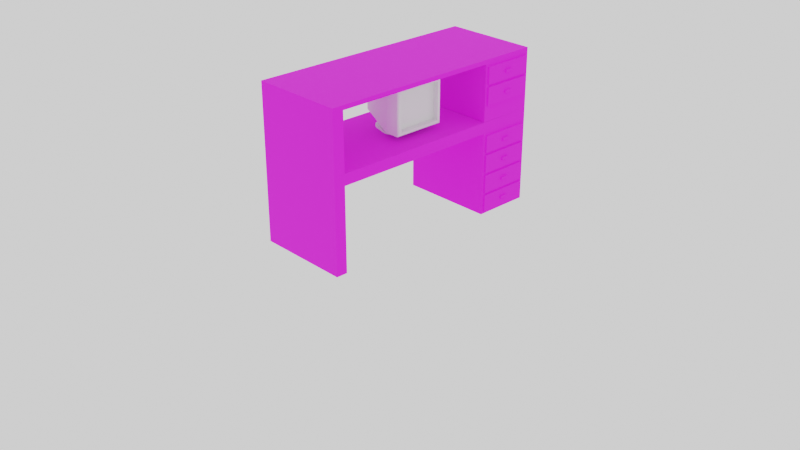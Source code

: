 # Source: Desk.blend  (saved by Blender 2.82.7; exported with 4.5.12 LTS)
import bpy
from mathutils import Matrix  # noqa: F401  (used for matrix-valued properties, if any)

bpy.ops.wm.read_factory_settings(use_empty=True)
scene = bpy.context.scene
scene.name = 'Scene'

# ---- collections
col_collection = bpy.data.collections.new('Collection'); scene.collection.children.link(col_collection)

# ---- images (referenced by path relative to the original .blend; pixels are not part of the script)
import os
ASSET_DIR = os.environ.get("B2B_ASSET_DIR", "")  # directory of the original .blend (textures are referenced by path, not embedded)
HERE = os.path.dirname(os.path.abspath(__file__))  # packed textures are extracted next to this script under _unpacked/

def load_image(name, relpath, width, height, colorspace="sRGB"):
    """Load a texture the original file referenced (path relative to the .blend, or extracted next to this script)."""
    p = next((c for c in (os.path.join(HERE, relpath), os.path.join(ASSET_DIR, relpath)) if relpath and os.path.exists(c)), "")
    if p:
        img = bpy.data.images.load(p, check_existing=True)
        img.name = name
    else:  # same state as the original file: an image datablock whose file is absent (Cycles renders it pink)
        img = bpy.data.images.new(name, width, height)
        img.source = "FILE"
        img.filepath = "//" + (relpath or name)
    img.colorspace_settings.name = colorspace
    return img
img_woodtexturebump_jpeg = load_image('woodTextureBump.jpeg', 'woodTextureBump.jpeg', 1024, 1024, 'sRGB')
img_woodtexturehr_png = load_image('woodTextureHR.png', 'woodTextureTop.png', 1024, 1024, 'sRGB')

# ---- materials (node trees are filled in below, after node groups)
mat_desk = bpy.data.materials.new('Desk')

# ---- material node trees
mat_desk.use_nodes = True; mat_desk.node_tree.nodes.clear()
_N = mat_desk.node_tree.nodes; _L = mat_desk.node_tree.links
n0 = _N.new('ShaderNodeOutputMaterial'); n0.name = 'Material Output'; n0.location = (300, 300)
n1 = _N.new('ShaderNodeBump'); n1.name = 'Bump'; n1.location = (-203, -199)
n1.invert = True
n1.inputs[0].default_value = 0.7
n1.inputs[1].default_value = 0.2
n1.inputs[2].default_value = 1.0
n2 = _N.new('ShaderNodeTexImage'); n2.name = 'Image Texture.001'; n2.location = (-855, -125)
n2.image = img_woodtexturebump_jpeg
n3 = _N.new('ShaderNodeValToRGB'); n3.name = 'ColorRamp'; n3.location = (-530, -149)
while len(n3.color_ramp.elements) > 1: n3.color_ramp.elements.remove(n3.color_ramp.elements[-1])
n3.color_ramp.elements[0].position = 0.0; n3.color_ramp.elements[0].color = (0.0, 0.0, 0.0, 1.0)
_e = n3.color_ramp.elements.new(0.7773); _e.color = (1.0, 1.0, 1.0, 1.0)
n4 = _N.new('ShaderNodeBsdfPrincipled'); n4.name = 'Principled BSDF'; n4.location = (10, 300)
n4.distribution = 'GGX'
n4.subsurface_method = 'BURLEY'
n4.inputs[3].default_value = 1.45
n4.inputs[27].default_value = (0.0, 0.0, 0.0, 1.0)
n4.inputs[28].default_value = 1.0
n5 = _N.new('ShaderNodeTexImage'); n5.name = 'Image Texture'; n5.location = (-471, 231)
n5.image = img_woodtexturehr_png
_L.new(n4.outputs[0], n0.inputs[0])
_L.new(n5.outputs[0], n4.inputs[0])
_L.new(n1.outputs[0], n4.inputs[5])
_L.new(n3.outputs[0], n1.inputs[3])
_L.new(n2.outputs[0], n3.inputs[0])
_L.new(n5.outputs[1], n4.inputs[13])
_L.new(n5.outputs[1], n4.inputs[2])
n0.is_active_output = True

# ---- world
world_world = bpy.data.worlds.new('World'); scene.world = world_world
world_world.use_nodes = True; world_world.node_tree.nodes.clear()
_N = world_world.node_tree.nodes; _L = world_world.node_tree.links
n0 = _N.new('ShaderNodeOutputWorld'); n0.name = 'World Output'; n0.location = (300, 300)
n1 = _N.new('ShaderNodeBackground'); n1.name = 'Background'; n1.location = (10, 300)
n1.inputs[0].default_value = (1.0, 1.0, 1.0, 1.0)
_L.new(n1.outputs[0], n0.inputs[0])
n0.is_active_output = True
world_world.color = (0.05088, 0.05088, 0.05088)
world_world.use_sun_shadow = False
world_world.sun_shadow_jitter_overblur = 0.0

# ---- cameras
cam_camera = bpy.data.cameras.new('Camera')
cam_camera.clip_end = 100.0
cam_camera.ortho_scale = 7.314

# ---- meshes
me_plane = bpy.data.meshes.new('Plane')
me_plane.from_pydata([(-0.5, -1.25, 0.0), (0.5, -1.25, 0.0), (-0.5, 1.275, 0.0), (0.5, 1.275, 0.0), (-0.5, -1.13, 0.88), (0.5, -1.13, 0.88), (-0.5, 0.675, 0.88), (0.5, 0.675, 0.88), (-0.5, -1.13, 0.0), (0.5, -1.13, 0.0), (-0.5, 0.675, 0.0), (0.5, 0.675, 0.0), (-0.5, 1.275, 0.8787), (0.5, 1.275, 0.8787), (0.5, 1.245, 0.206), (0.5, 0.705, 0.2062), (0.5, 0.705, 0.2334), (0.5, 1.245, 0.2332), (0.5, 0.705, 0.8804), (0.5, 1.245, 0.8796), (-0.5, 0.705, 0.8804), (-0.5, 1.245, 0.8796), (0.5, 0.705, 0.0), (0.5, 1.245, 0.0), (-0.5, 0.705, 0.0), (-0.5, 1.245, 0.0), (0.5, 1.275, 0.6445), (0.5, 1.275, 0.6717), (0.5, 1.275, 0.4251), (0.5, 1.275, 0.4523), (0.5, 1.275, 0.2058), (0.5, 1.275, 0.2329), (-0.5, 1.275, 0.2329), (-0.5, 1.275, 0.2058), (-0.5, 1.275, 0.4523), (-0.5, 1.275, 0.4251), (-0.5, 1.275, 0.6717), (-0.5, 1.275, 0.6445), (-0.5, 0.675, 0.2064), (-0.5, 0.675, 0.2336), (-0.5, 0.675, 0.4264), (-0.5, 0.675, 0.4536), (-0.5, 0.675, 0.6464), (-0.5, 0.675, 0.6736), (0.5, 0.675, 0.6736), (0.5, 0.675, 0.6464), (0.5, 0.675, 0.4536), (0.5, 0.675, 0.4264), (0.5, 0.675, 0.2336), (0.5, 0.675, 0.2064), (0.5, 1.245, 0.4527), (0.5, 0.705, 0.4532), (0.5, 0.705, 0.426), (0.5, 1.245, 0.4255), (0.5, 1.245, 0.6723), (0.5, 0.705, 0.6729), (0.5, 0.705, 0.6458), (0.5, 1.245, 0.6451), (-0.5, 1.245, 0.6451), (-0.5, 0.705, 0.6458), (-0.5, 0.705, 0.6729), (-0.5, 1.245, 0.6723), (-0.5, 1.245, 0.4255), (-0.5, 0.705, 0.426), (-0.5, 0.705, 0.4532), (-0.5, 1.245, 0.4527), (-0.5, 1.245, 0.206), (-0.5, 0.705, 0.2062), (-0.5, 0.705, 0.2334), (-0.5, 1.245, 0.2332), (-0.5, 1.275, 0.8502), (0.5, 1.275, 0.8502), (0.5, 0.675, 0.8516), (-0.5, 0.675, 0.8516), (0.5, 1.245, 0.8511), (0.5, 0.705, 0.8519), (-0.5, 1.245, 0.8511), (-0.5, 0.705, 0.8519), (0.5, 1.275, 0.02829), (0.5, 0.675, 0.02838), (-0.5, 1.275, 0.02829), (-0.5, 0.675, 0.02838), (0.5, 1.245, 0.02832), (0.5, 0.705, 0.02835), (-0.5, 1.245, 0.02832), (-0.5, 0.705, 0.02835), (0.5165, 1.245, 0.6723), (0.5165, 0.705, 0.6729), (0.5165, 1.245, 0.2332), (0.5165, 0.705, 0.2334), (0.5165, 0.705, 0.6458), (0.5165, 1.245, 0.6451), (0.5165, 0.705, 0.2062), (0.5165, 1.245, 0.206), (0.5165, 1.245, 0.4527), (0.5165, 0.705, 0.4532), (0.5165, 0.705, 0.426), (0.5165, 1.245, 0.4255), (0.5165, 1.245, 0.8511), (0.5165, 0.705, 0.8519), (0.5165, 1.245, 0.02832), (0.5165, 0.705, 0.02835), (0.5165, 1.016, 0.7486), (0.5165, 0.9345, 0.7487), (0.5165, 1.016, 0.7754), (0.5165, 0.9345, 0.7755), (0.5165, 0.9345, 0.5637), (0.5165, 1.015, 0.5636), (0.5165, 1.015, 0.5347), (0.5165, 0.9345, 0.5348), (0.5165, 1.015, 0.3151), (0.5165, 0.9345, 0.3151), (0.5165, 0.9345, 0.344), (0.5165, 1.015, 0.3439), (0.5165, 0.9345, 0.1306), (0.5165, 1.015, 0.1305), (0.5165, 1.015, 0.1039), (0.5165, 0.9345, 0.1039), (0.5322, 1.016, 0.7486), (0.5322, 0.9345, 0.7487), (0.5322, 1.016, 0.7754), (0.5322, 0.9345, 0.7755), (0.5322, 0.9345, 0.5637), (0.5322, 1.015, 0.5636), (0.5322, 1.015, 0.5347), (0.5322, 0.9345, 0.5348), (0.5322, 1.015, 0.3151), (0.5322, 0.9345, 0.3151), (0.5322, 0.9345, 0.344), (0.5322, 1.015, 0.3439), (0.5322, 0.9345, 0.1306), (0.5322, 1.015, 0.1305), (0.5322, 1.015, 0.1039), (0.5322, 0.9345, 0.1039), (-0.5, -1.25, 0.9963), (0.5, -1.25, 0.9963), (-0.5, 1.275, 0.9999), (0.5, 1.275, 0.9999)], [], [(134, 135, 137, 136), (85, 24, 10, 81), (135, 134, 0, 1), (4, 6, 7, 5), (40, 39, 48, 47), (5, 9, 8, 4), (134, 136, 6, 4), (137, 135, 5, 7), (1, 0, 8, 9), (24, 22, 11, 10), (63, 68, 39, 40), (13, 137, 7, 18, 19), (135, 1, 9, 5), (0, 134, 4, 8), (37, 26, 29, 34), (136, 12, 21, 20, 6), (136, 137, 13, 12), (80, 78, 3, 2), (83, 15, 49, 79), (35, 28, 31, 32), (81, 10, 11, 79), (77, 60, 43, 73), (59, 64, 41, 42), (33, 66, 69, 32), (73, 43, 44, 72), (42, 41, 46, 45), (75, 18, 7, 72), (51, 56, 45, 46), (16, 52, 47, 48), (16, 48, 49, 15), (51, 46, 47, 52), (55, 44, 45, 56), (59, 42, 43, 60), (63, 40, 41, 64), (67, 38, 39, 68), (42, 45, 44, 43), (40, 47, 46, 41), (38, 49, 48, 39), (26, 37, 36, 27), (28, 35, 34, 29), (30, 33, 32, 31), (70, 71, 27, 36), (66, 67, 68, 69), (35, 62, 65, 34), (62, 63, 64, 65), (37, 58, 61, 36), (58, 59, 60, 61), (27, 54, 57, 26), (54, 55, 56, 57), (29, 50, 53, 28), (50, 51, 52, 53), (31, 17, 14, 30), (17, 16, 15, 14), (31, 28, 53, 17), (82, 14, 93, 100), (29, 26, 57, 50), (17, 53, 97, 88), (71, 13, 19, 74), (74, 19, 18, 75), (37, 34, 65, 58), (58, 65, 64, 59), (70, 36, 61, 76), (76, 61, 60, 77), (78, 30, 14, 82), (55, 54, 86, 87), (35, 32, 69, 62), (62, 69, 68, 63), (2, 3, 23, 25), (25, 23, 22, 24), (80, 2, 25, 84), (84, 25, 24, 85), (21, 76, 77, 20), (12, 70, 76, 21), (83, 82, 100, 101), (27, 71, 74, 54), (12, 13, 71, 70), (55, 75, 72, 44), (6, 73, 72, 7), (20, 77, 73, 6), (66, 84, 85, 67), (33, 80, 84, 66), (23, 82, 83, 22), (3, 78, 82, 23), (38, 81, 79, 49), (22, 83, 79, 11), (33, 30, 78, 80), (67, 85, 81, 38), (88, 97, 113, 110), (95, 94, 108, 109), (101, 100, 116, 117), (87, 86, 102, 103), (52, 16, 89, 96), (57, 56, 90, 91), (15, 83, 101, 92), (50, 57, 91, 94), (56, 51, 95, 90), (16, 17, 88, 89), (54, 74, 98, 86), (14, 15, 92, 93), (75, 55, 87, 99), (51, 50, 94, 95), (74, 75, 99, 98), (53, 52, 96, 97), (111, 110, 126, 127), (99, 87, 103, 105), (98, 99, 105, 104), (86, 98, 104, 102), (102, 104, 120, 118), (91, 90, 106, 107), (90, 95, 109, 106), (94, 91, 107, 108), (107, 106, 122, 123), (96, 89, 111, 112), (97, 96, 112, 113), (89, 88, 110, 111), (103, 102, 118, 119), (100, 93, 115, 116), (93, 92, 114, 115), (92, 101, 117, 114), (118, 120, 121, 119), (124, 123, 122, 125), (126, 129, 128, 127), (132, 131, 130, 133), (109, 108, 124, 125), (115, 114, 130, 131), (105, 103, 119, 121), (113, 112, 128, 129), (108, 107, 123, 124), (116, 115, 131, 132), (104, 105, 121, 120), (110, 113, 129, 126), (106, 109, 125, 122), (114, 117, 133, 130), (112, 111, 127, 128), (117, 116, 132, 133)])
_uv = me_plane.uv_layers.new(name='UVMap')
_uv.uv.foreach_set('vector', [0.0, 0.0, 1.0, 0.0, 1.0, 1.0, 0.0, 1.0, 0.7743, 0.02835, 0.7743, 0.0, 0.7624, 0.0, 0.7624, 0.02838, 0.9688, 0.9964, 0.0, 0.9964, 0.0, 5.12e-07, 0.9688, 5.12e-07, 0.0, 0.04752, 0.0, 0.7624, 1.0, 0.7624, 1.0, 0.04752, 0.0, 0.4265, 0.0, 0.2336, 0.9688, 0.2336, 0.9688, 0.4265, 0.9688, 0.8801, 0.9688, 5.12e-07, 0.0, 5.12e-07, 0.0, 0.8801, 0.0, 0.9964, 1.0, 1.0, 0.7624, 0.8801, 0.04752, 0.8801, 1.0, 1.0, 0.0, 0.9964, 0.04752, 0.8801, 0.7624, 0.8801, 1.0, 0.0, 0.0, 0.0, 0.0, 0.04752, 1.0, 0.04752, 0.0, 0.7743, 1.0, 0.7743, 1.0, 0.7624, 0.0, 0.7624, 0.7743, 0.426, 0.7743, 0.2334, 0.7624, 0.2336, 0.7624, 0.4265, 1.0, 0.8788, 1.0, 1.0, 0.7624, 0.8801, 0.7743, 0.8805, 0.9881, 0.8797, 0.0, 0.9964, 0.0, 0.0, 0.04752, 0.0, 0.04752, 0.8801, 0.0, 0.0, 0.0, 0.9964, 0.04752, 0.8801, 0.04752, 0.0, 0.0, 0.6445, 0.9688, 0.6445, 0.9688, 0.4524, 0.0, 0.4524, 1.0, 1.0, 1.0, 0.8788, 0.9881, 0.8797, 0.7743, 0.8805, 0.7624, 0.8801, 0.0, 1.0, 0.9688, 1.0, 0.9688, 0.8788, 0.0, 0.8788, 0.0, 0.02829, 0.9688, 0.02829, 0.9688, 0.0, 0.0, 0.0, 0.7743, 0.02835, 0.7743, 0.2062, 0.7624, 0.2064, 0.7624, 0.02838, 0.0, 0.4252, 0.9688, 0.4252, 0.9688, 0.233, 0.0, 0.233, 0.0, 0.02838, 0.0, 2.56e-07, 0.9688, 2.56e-07, 0.9688, 0.02838, 0.7743, 0.852, 0.7743, 0.673, 0.7624, 0.6737, 0.7624, 0.8517, 0.7743, 0.6458, 0.7743, 0.4532, 0.7624, 0.4536, 0.7624, 0.6465, 1.0, 0.2058, 0.9881, 0.206, 0.9881, 0.2332, 1.0, 0.233, 0.0, 0.8517, 0.0, 0.6737, 0.9688, 0.6737, 0.9688, 0.8517, 0.0, 0.6465, 0.0, 0.4536, 0.9688, 0.4536, 0.9688, 0.6465, 0.7743, 0.852, 0.7743, 0.8805, 0.7624, 0.8801, 0.7624, 0.8517, 0.7743, 0.4532, 0.7743, 0.6458, 0.7624, 0.6465, 0.7624, 0.4536, 0.7743, 0.2334, 0.7743, 0.426, 0.7624, 0.4265, 0.7624, 0.2336, 0.7743, 0.2334, 0.7624, 0.2336, 0.7624, 0.2064, 0.7743, 0.2062, 0.7743, 0.4532, 0.7624, 0.4536, 0.7624, 0.4265, 0.7743, 0.426, 0.7743, 0.673, 0.7624, 0.6737, 0.7624, 0.6465, 0.7743, 0.6458, 0.7743, 0.6458, 0.7624, 0.6465, 0.7624, 0.6737, 0.7743, 0.673, 0.7743, 0.426, 0.7624, 0.4265, 0.7624, 0.4536, 0.7743, 0.4532, 0.7743, 0.2062, 0.7624, 0.2064, 0.7624, 0.2336, 0.7743, 0.2334, 0.0, 0.6465, 0.9688, 0.6465, 0.9688, 0.6737, 0.0, 0.6737, 0.0, 0.4265, 0.9688, 0.4265, 0.9688, 0.4536, 0.0, 0.4536, 0.0, 0.2064, 0.9688, 0.2064, 0.9688, 0.2336, 0.0, 0.2336, 0.9688, 0.6445, 0.0, 0.6445, 0.0, 0.6717, 0.9688, 0.6717, 0.9688, 0.4252, 0.0, 0.4252, 0.0, 0.4524, 0.9688, 0.4524, 0.9688, 0.2058, 0.0, 0.2058, 0.0, 0.233, 0.9688, 0.233, 0.0, 0.8503, 0.9688, 0.8503, 0.9688, 0.6717, 0.0, 0.6717, 0.9881, 0.206, 0.7743, 0.2062, 0.7743, 0.2334, 0.9881, 0.2332, 1.0, 0.4252, 0.9881, 0.4256, 0.9881, 0.4528, 1.0, 0.4523, 0.9881, 0.4256, 0.7743, 0.426, 0.7743, 0.4532, 0.9881, 0.4528, 1.0, 0.6445, 0.9881, 0.6452, 0.9881, 0.6724, 1.0, 0.6717, 0.9881, 0.6452, 0.7743, 0.6458, 0.7743, 0.673, 0.9881, 0.6724, 1.0, 0.6717, 0.9881, 0.6724, 0.9881, 0.6452, 1.0, 0.6445, 0.9881, 0.6724, 0.7743, 0.673, 0.7743, 0.6458, 0.9881, 0.6452, 1.0, 0.4523, 0.9881, 0.4528, 0.9881, 0.4256, 1.0, 0.4252, 0.9881, 0.4528, 0.7743, 0.4532, 0.7743, 0.426, 0.9881, 0.4256, 1.0, 0.233, 0.9881, 0.2332, 0.9881, 0.206, 1.0, 0.2058, 0.9881, 0.2332, 0.7743, 0.2334, 0.7743, 0.2062, 0.9881, 0.206, 1.0, 0.233, 1.0, 0.4252, 0.9881, 0.4256, 0.9881, 0.2332, 0.9688, 0.02832, 0.9688, 0.206, 0.9848, 0.206, 0.9848, 0.02832, 1.0, 0.4523, 1.0, 0.6445, 0.9881, 0.6452, 0.9881, 0.4528, 0.9688, 0.2332, 0.9688, 0.4256, 0.9848, 0.4256, 0.9848, 0.2332, 1.0, 0.8503, 1.0, 0.8788, 0.9881, 0.8797, 0.9881, 0.8512, 0.9881, 0.8512, 0.9881, 0.8797, 0.7743, 0.8805, 0.7743, 0.852, 1.0, 0.6445, 1.0, 0.4523, 0.9881, 0.4528, 0.9881, 0.6452, 0.9881, 0.6452, 0.9881, 0.4528, 0.7743, 0.4532, 0.7743, 0.6458, 1.0, 0.8503, 1.0, 0.6717, 0.9881, 0.6724, 0.9881, 0.8512, 0.9881, 0.8512, 0.9881, 0.6724, 0.7743, 0.673, 0.7743, 0.852, 1.0, 0.02829, 1.0, 0.2058, 0.9881, 0.206, 0.9881, 0.02832, 0.7743, 0.673, 0.9881, 0.6724, 0.9881, 0.6724, 0.7743, 0.673, 1.0, 0.4252, 1.0, 0.233, 0.9881, 0.2332, 0.9881, 0.4256, 0.9881, 0.4256, 0.9881, 0.2332, 0.7743, 0.2334, 0.7743, 0.426, 0.0, 1.0, 1.0, 1.0, 1.0, 0.9881, 0.0, 0.9881, 0.0, 0.9881, 1.0, 0.9881, 1.0, 0.7743, 0.0, 0.7743, 1.0, 0.02829, 1.0, 0.0, 0.9881, 0.0, 0.9881, 0.02832, 0.9881, 0.02832, 0.9881, 0.0, 0.7743, 0.0, 0.7743, 0.02835, 0.9881, 0.8797, 0.9881, 0.8512, 0.7743, 0.852, 0.7743, 0.8805, 1.0, 0.8788, 1.0, 0.8503, 0.9881, 0.8512, 0.9881, 0.8797, 0.7743, 0.02835, 0.9881, 0.02832, 0.9881, 0.02832, 0.7743, 0.02835, 1.0, 0.6717, 1.0, 0.8503, 0.9881, 0.8512, 0.9881, 0.6724, 0.0, 0.8788, 0.9688, 0.8788, 0.9688, 0.8503, 0.0, 0.8503, 0.7743, 0.673, 0.7743, 0.852, 0.7624, 0.8517, 0.7624, 0.6737, 0.0, 0.8801, 0.0, 0.8517, 0.9688, 0.8517, 0.9688, 0.8801, 0.7743, 0.8805, 0.7743, 0.852, 0.7624, 0.8517, 0.7624, 0.8801, 0.9881, 0.206, 0.9881, 0.02832, 0.7743, 0.02835, 0.7743, 0.2062, 1.0, 0.2058, 1.0, 0.02829, 0.9881, 0.02832, 0.9881, 0.206, 0.9881, 0.0, 0.9881, 0.02832, 0.7743, 0.02835, 0.7743, 0.0, 1.0, 0.0, 1.0, 0.02829, 0.9881, 0.02832, 0.9881, 0.0, 0.0, 0.2064, 0.0, 0.02838, 0.9688, 0.02838, 0.9688, 0.2064, 0.7743, 0.0, 0.7743, 0.02835, 0.7624, 0.02838, 0.7624, 0.0, 0.0, 0.2058, 0.9688, 0.2058, 0.9688, 0.02829, 0.0, 0.02829, 0.7743, 0.2062, 0.7743, 0.02835, 0.7624, 0.02838, 0.7624, 0.2064, 0.9881, 0.2332, 0.9881, 0.4256, 0.8972, 0.344, 0.8972, 0.3151, 0.7743, 0.4532, 0.9881, 0.4528, 0.8972, 0.5348, 0.8651, 0.5348, 0.7743, 0.02835, 0.9881, 0.02832, 0.8972, 0.1039, 0.8651, 0.1039, 0.7743, 0.673, 0.9881, 0.6724, 0.8972, 0.7487, 0.8651, 0.7488, 0.9688, 0.426, 0.9688, 0.2334, 0.9848, 0.2334, 0.9848, 0.426, 0.9881, 0.6452, 0.7743, 0.6458, 0.7743, 0.6458, 0.9881, 0.6452, 0.9688, 0.2062, 0.9688, 0.02835, 0.9848, 0.02835, 0.9848, 0.2062, 0.9688, 0.4528, 0.9688, 0.6452, 0.9848, 0.6452, 0.9848, 0.4528, 0.9688, 0.6458, 0.9688, 0.4532, 0.9848, 0.4532, 0.9848, 0.6458, 0.7743, 0.2334, 0.9881, 0.2332, 0.9881, 0.2332, 0.7743, 0.2334, 0.9688, 0.6724, 0.9688, 0.8512, 0.9848, 0.8512, 0.9848, 0.6724, 0.9881, 0.206, 0.7743, 0.2062, 0.7743, 0.2062, 0.9881, 0.206, 0.9688, 0.852, 0.9688, 0.673, 0.9848, 0.673, 0.9848, 0.852, 0.7743, 0.4532, 0.9881, 0.4528, 0.9881, 0.4528, 0.7743, 0.4532, 0.9881, 0.8512, 0.7743, 0.852, 0.7743, 0.852, 0.9881, 0.8512, 0.9881, 0.4256, 0.7743, 0.426, 0.7743, 0.426, 0.9881, 0.4256, 0.8651, 0.3151, 0.8972, 0.3151, 0.8972, 0.3151, 0.8651, 0.3151, 0.7743, 0.852, 0.7743, 0.673, 0.8651, 0.7488, 0.8651, 0.7756, 0.9881, 0.8512, 0.7743, 0.852, 0.8651, 0.7756, 0.8972, 0.7755, 0.9881, 0.6724, 0.9881, 0.8512, 0.8972, 0.7755, 0.8972, 0.7487, 0.9848, 0.7487, 0.9848, 0.7755, 1.0, 0.7755, 1.0, 0.7487, 0.9881, 0.6452, 0.7743, 0.6458, 0.8651, 0.5637, 0.8972, 0.5636, 0.7743, 0.6458, 0.7743, 0.4532, 0.8651, 0.5348, 0.8651, 0.5637, 0.9881, 0.4528, 0.9881, 0.6452, 0.8972, 0.5636, 0.8972, 0.5348, 0.8972, 0.5636, 0.8651, 0.5637, 0.8651, 0.5637, 0.8972, 0.5636, 0.7743, 0.426, 0.7743, 0.2334, 0.8651, 0.3151, 0.8651, 0.344, 0.9881, 0.4256, 0.7743, 0.426, 0.8651, 0.344, 0.8972, 0.344, 0.7743, 0.2334, 0.9881, 0.2332, 0.8972, 0.3151, 0.8651, 0.3151, 0.8651, 0.7488, 0.8972, 0.7487, 0.8972, 0.7487, 0.8651, 0.7488, 0.9881, 0.02832, 0.9881, 0.206, 0.8972, 0.1305, 0.8972, 0.1039, 0.9881, 0.206, 0.7743, 0.2062, 0.8651, 0.1306, 0.8972, 0.1305, 0.7743, 0.2062, 0.7743, 0.02835, 0.8651, 0.1039, 0.8651, 0.1306, 0.8972, 0.7487, 0.8972, 0.7755, 0.8651, 0.7756, 0.8651, 0.7488, 0.8972, 0.5348, 0.8972, 0.5636, 0.8651, 0.5637, 0.8651, 0.5348, 0.8972, 0.3151, 0.8972, 0.344, 0.8651, 0.344, 0.8651, 0.3151, 0.8972, 0.1039, 0.8972, 0.1305, 0.8651, 0.1306, 0.8651, 0.1039, 0.8651, 0.5348, 0.8972, 0.5348, 0.8972, 0.5348, 0.8651, 0.5348, 0.8972, 0.1305, 0.8651, 0.1306, 0.8651, 0.1306, 0.8972, 0.1305, 0.9848, 0.7756, 0.9848, 0.7488, 1.0, 0.7488, 1.0, 0.7756, 0.8972, 0.344, 0.8651, 0.344, 0.8651, 0.344, 0.8972, 0.344, 0.9848, 0.5348, 0.9848, 0.5636, 1.0, 0.5636, 1.0, 0.5348, 0.9848, 0.1039, 0.9848, 0.1305, 1.0, 0.1305, 1.0, 0.1039, 0.8972, 0.7755, 0.8651, 0.7756, 0.8651, 0.7756, 0.8972, 0.7755, 0.9848, 0.3151, 0.9848, 0.344, 1.0, 0.344, 1.0, 0.3151, 0.9848, 0.5637, 0.9848, 0.5348, 1.0, 0.5348, 1.0, 0.5637, 0.9848, 0.1306, 0.9848, 0.1039, 1.0, 0.1039, 1.0, 0.1306, 0.9848, 0.344, 0.9848, 0.3151, 1.0, 0.3151, 1.0, 0.344, 0.8651, 0.1039, 0.8972, 0.1039, 0.8972, 0.1039, 0.8651, 0.1039])
me_plane.materials.append(mat_desk)
me_plane.use_remesh_preserve_volume = False
me_plane.use_remesh_preserve_attributes = False
me_plane.use_mirror_vertex_groups = False
me_plane.update()
me_cube_001 = bpy.data.meshes.new('Cube.001')
me_cube_001.from_pydata([(-1.0, -0.6, -0.4485), (-1.0, -0.6, 0.4636), (-1.0, 0.6, -0.4485), (-1.0, 0.6, 0.4636), (-0.5656, 0.2189, -1.054), (-0.5656, -0.2189, -1.054), (-0.03428, 0.3649, -1.054), (-0.03428, -0.3649, -1.054), (1.0, 0.8549, 0.7185), (1.0, 0.8549, -0.7034), (1.0, -0.8549, -0.7034), (1.0, -0.8549, 0.7185), (0.7926, 0.8549, 0.7185), (0.7926, 0.8549, -0.7034), (0.7926, -0.8549, -0.7034), (0.7926, -0.8549, 0.7185), (1.0, -0.9562, -0.8047), (0.9562, -1.0, -0.8485), (0.9562, -1.0, 0.8636), (1.0, -0.9562, 0.8198), (1.0, 0.9562, -0.8047), (0.9562, 1.0, -0.8485), (0.9562, 1.0, 0.8636), (1.0, 0.9562, 0.8198), (0.354, 0.9869, -0.8354), (0.4478, 1.0, -0.8485), (0.4, 0.9522, -0.8485), (0.373, 0.9614, -0.8408), (0.4478, 1.0, 0.8636), (0.354, 0.9869, 0.8505), (0.4478, -1.0, -0.8485), (0.354, -0.9869, -0.8354), (0.373, -0.9614, -0.8408), (0.4, -0.9522, -0.8485), (0.354, -0.9869, 0.8505), (0.4478, -1.0, 0.8636), (-0.5908, 0.5575, -0.9768), (-0.8801, 0.1781, -0.9769), (-0.6486, 0.2873, -0.9769), (-0.7355, 0.4776, -0.9769), (-0.8414, 0.3387, -0.9769), (-0.8801, -0.1781, -0.9769), (-0.5908, -0.5575, -0.9768), (-0.6486, -0.2873, -0.9769), (-0.8414, -0.3387, -0.9769), (-0.7355, -0.4776, -0.9769), (0.28, 0.4968, -0.9765), (-0.009255, 0.7173, -0.9766), (0.1035, 0.5542, -0.9765), (0.2413, 0.6361, -0.9765), (0.1354, 0.7169, -0.9765), (-0.009255, -0.7173, -0.9766), (0.28, -0.4968, -0.9765), (0.1035, -0.5542, -0.9765), (0.1354, -0.7169, -0.9765), (0.2413, -0.6361, -0.9765), (-0.88, 0.1781, -1.054), (-0.5907, 0.5575, -1.054), (-0.6485, 0.2873, -1.054), (-0.8412, 0.3387, -1.054), (-0.7353, 0.4776, -1.054), (-0.5907, -0.5575, -1.054), (-0.88, -0.1781, -1.054), (-0.6485, -0.2873, -1.054), (-0.7353, -0.4776, -1.054), (-0.8412, -0.3387, -1.054), (-0.009102, 0.7173, -1.054), (0.2802, 0.4968, -1.054), (0.1036, 0.5543, -1.054), (0.1355, 0.7169, -1.054), (0.2414, 0.6361, -1.054), (0.2802, -0.4968, -1.054), (-0.009102, -0.7173, -1.054), (0.1036, -0.5543, -1.054), (0.2414, -0.6361, -1.054), (0.1355, -0.7169, -1.054), (-0.364, 0.2736, -0.6302), (-0.5554, 0.01894, -0.5755), (-0.7038, 0.3461, -0.5331), (-0.4597, 0.2195, -0.6029), (-0.5298, 0.1263, -0.5829), (-0.5554, -0.01894, -0.5755), (-0.364, -0.2736, -0.6302), (-0.7038, -0.3461, -0.5331), (-0.5298, -0.1263, -0.5829), (-0.4597, -0.2195, -0.6029), (-0.04457, 0.1649, -0.7215), (-0.2381, 0.3096, -0.6662), (0.06861, 0.5266, -0.7538), (-0.0705, 0.2575, -0.7141), (-0.1413, 0.3105, -0.6938), (-0.2381, -0.3096, -0.6662), (-0.04457, -0.1649, -0.7215), (0.06861, -0.5266, -0.7538), (-0.1413, -0.3105, -0.6938), (-0.0705, -0.2575, -0.7141), (-0.5656, 0.01894, -0.9769), (-0.3728, 0.2719, -0.9768), (-0.6486, 0.2873, -0.9769), (-0.5398, 0.126, -0.9769), (-0.4692, 0.2186, -0.9769), (-0.3728, -0.2719, -0.9768), (-0.5656, -0.01894, -0.9769), (-0.6486, -0.2873, -0.9769), (-0.4692, -0.2186, -0.9769), (-0.5398, -0.126, -0.9769), (-0.2273, 0.3119, -0.9766), (-0.03435, 0.1649, -0.9765), (0.08335, 0.5266, -0.9765), (-0.1308, 0.3116, -0.9766), (-0.06019, 0.2578, -0.9765), (-0.03435, -0.1649, -0.9765), (-0.2273, -0.3119, -0.9766), (0.08335, -0.5266, -0.9765), (-0.06019, -0.2578, -0.9765), (-0.1308, -0.3116, -0.9766)], [], [(0, 1, 3, 2), (23, 19, 11, 8), (17, 18, 35, 30), (19, 16, 10, 11), (22, 28, 35, 18), (20, 23, 8, 9), (26, 25, 21, 17, 30, 33), (29, 3, 1, 34), (103, 102, 96, 98, 38, 37, 41, 43), (86, 92, 111, 107), (76, 87, 106, 97), (31, 34, 1, 0), (25, 28, 22, 21), (6, 4, 58, 57, 66, 68), (0, 2, 78, 77, 81, 83), (27, 26, 33, 32, 93, 92, 86, 88), (2, 24, 27, 88, 87, 76, 78), (4, 6, 7, 5), (7, 6, 68, 67, 71, 73), (108, 107, 111, 113, 53, 52, 46, 48), (46, 52, 71, 67), (4, 5, 63, 62, 56, 58), (41, 37, 56, 62), (113, 112, 101, 103, 43, 42, 51, 53), (51, 42, 61, 72), (36, 47, 66, 57), (5, 7, 73, 72, 61, 63), (8, 12, 13, 9), (91, 82, 101, 112), (32, 31, 0, 83, 82, 91, 93), (11, 10, 14, 15), (13, 12, 15, 14), (11, 15, 12, 8), (9, 13, 14, 10), (23, 20, 21, 22), (17, 21, 20, 16), (22, 18, 19, 23), (18, 17, 16, 19), (16, 20, 9, 10), (24, 25, 26, 27), (30, 31, 32, 33), (29, 34, 35, 28), (34, 31, 30, 35), (28, 25, 24, 29), (2, 3, 29, 24), (36, 39, 38), (39, 40, 38), (40, 37, 38), (41, 44, 43), (44, 45, 43), (45, 42, 43), (46, 49, 48), (49, 50, 48), (50, 47, 48), (51, 54, 53), (54, 55, 53), (55, 52, 53), (56, 59, 58), (59, 60, 58), (60, 57, 58), (61, 64, 63), (64, 65, 63), (65, 62, 63), (66, 69, 68), (69, 70, 68), (70, 67, 68), (71, 74, 73), (74, 75, 73), (75, 72, 73), (51, 72, 75, 54), (54, 75, 74, 55), (55, 74, 71, 52), (66, 47, 50, 69), (69, 50, 49, 70), (70, 49, 46, 67), (56, 37, 40, 59), (59, 40, 39, 60), (60, 39, 36, 57), (41, 62, 65, 44), (44, 65, 64, 45), (45, 64, 61, 42), (98, 97, 106, 108, 48, 47, 36, 38), (76, 79, 78), (79, 80, 78), (80, 77, 78), (81, 84, 83), (84, 85, 83), (85, 82, 83), (86, 89, 88), (89, 90, 88), (90, 87, 88), (91, 94, 93), (94, 95, 93), (95, 92, 93), (96, 99, 98), (99, 100, 98), (100, 97, 98), (101, 104, 103), (104, 105, 103), (105, 102, 103), (106, 109, 108), (109, 110, 108), (110, 107, 108), (111, 114, 113), (114, 115, 113), (115, 112, 113), (81, 102, 105, 84), (84, 105, 104, 85), (85, 104, 101, 82), (111, 92, 95, 114), (114, 95, 94, 115), (115, 94, 91, 112), (76, 97, 100, 79), (79, 100, 99, 80), (80, 99, 96, 77), (106, 87, 90, 109), (109, 90, 89, 110), (110, 89, 86, 107), (81, 77, 96, 102)])
_uv = me_cube_001.uv_layers.new(name='UVMap')
_uv.uv.foreach_set('vector', [0.375, 0.0, 0.625, 0.0, 0.625, 0.25, 0.375, 0.25, 0.625, 0.5, 0.625, 0.75, 0.625, 0.75, 0.625, 0.5, 0.375, 0.7555, 0.625, 0.7555, 0.625, 0.819, 0.375, 0.819, 0.625, 0.75, 0.375, 0.75, 0.375, 0.75, 0.625, 0.75, 0.6305, 0.5, 0.694, 0.5, 0.694, 0.75, 0.6305, 0.75, 0.375, 0.5, 0.625, 0.5, 0.625, 0.5, 0.375, 0.5, 0.3, 0.506, 0.306, 0.5, 0.3695, 0.5, 0.3695, 0.75, 0.306, 0.75, 0.3, 0.744, 0.7057, 0.5, 0.875, 0.5, 0.875, 0.75, 0.7057, 0.75, 0.375, 0.0, 0.375, 0.1142, 0.375, 0.1358, 0.375, 0.25, 0.375, 0.25, 0.375, 0.1716, 0.375, 0.07844, 0.375, 0.0, 0.3, 0.5685, 0.3, 0.6815, 0.3, 0.6815, 0.3, 0.5685, 0.375, 0.3156, 0.375, 0.3587, 0.375, 0.3615, 0.375, 0.3135, 0.375, 0.8307, 0.625, 0.8307, 0.625, 1.0, 0.375, 1.0, 0.375, 0.431, 0.625, 0.431, 0.625, 0.4945, 0.375, 0.4945, 0.3, 0.5, 0.125, 0.5, 0.125, 0.5, 0.1686, 0.5, 0.2564, 0.5, 0.3, 0.5, 0.375, 0.0, 0.375, 0.25, 0.375, 0.25, 0.375, 0.1358, 0.375, 0.1142, 0.375, 0.0, 0.3, 0.5, 0.3, 0.506, 0.3, 0.744, 0.3, 0.75, 0.3, 0.75, 0.3, 0.6815, 0.3, 0.5685, 0.3, 0.5, 0.375, 0.25, 0.375, 0.4193, 0.375, 0.425, 0.375, 0.425, 0.375, 0.3587, 0.375, 0.3156, 0.375, 0.25, 0.125, 0.5, 0.3, 0.5, 0.3, 0.75, 0.125, 0.75, 0.3, 0.75, 0.3, 0.5, 0.3, 0.5, 0.3, 0.5471, 0.3, 0.7029, 0.3, 0.75, 0.3, 0.5, 0.3, 0.5685, 0.3, 0.6815, 0.3, 0.75, 0.3, 0.75, 0.3, 0.7029, 0.3, 0.5471, 0.3, 0.5, 0.3, 0.5471, 0.3, 0.7029, 0.3, 0.7029, 0.3, 0.5471, 0.125, 0.5, 0.125, 0.75, 0.125, 0.75, 0.125, 0.6716, 0.125, 0.5784, 0.125, 0.5, 0.375, 0.07844, 0.375, 0.1716, 0.375, 0.1716, 0.375, 0.07844, 0.375, 0.825, 0.375, 0.8885, 0.375, 0.9365, 0.375, 1.0, 0.375, 1.0, 0.375, 0.9564, 0.375, 0.8686, 0.375, 0.825, 0.375, 0.8686, 0.375, 0.9564, 0.375, 0.9564, 0.375, 0.8686, 0.375, 0.2936, 0.375, 0.3814, 0.375, 0.3814, 0.375, 0.2936, 0.125, 0.75, 0.3, 0.75, 0.3, 0.75, 0.2564, 0.75, 0.1686, 0.75, 0.125, 0.75, 0.625, 0.5, 0.0, 0.0, 0.0, 0.0, 0.375, 0.5, 0.375, 0.8913, 0.375, 0.9344, 0.375, 0.9365, 0.375, 0.8885, 0.375, 0.825, 0.375, 0.8307, 0.375, 1.0, 0.375, 1.0, 0.375, 0.9344, 0.375, 0.8913, 0.375, 0.825, 0.625, 0.75, 0.375, 0.75, 0.0, 0.0, 0.0, 0.0, 0.0, 0.0, 0.0, 0.0, 0.0, 0.0, 0.0, 0.0, 0.625, 0.75, 0.0, 0.0, 0.0, 0.0, 0.625, 0.5, 0.375, 0.5, 0.0, 0.0, 0.0, 0.0, 0.375, 0.75, 0.625, 0.5, 0.375, 0.5, 0.375, 0.4945, 0.625, 0.4945, 0.3695, 0.75, 0.3695, 0.5, 0.375, 0.5, 0.375, 0.75, 0.6305, 0.5, 0.6305, 0.75, 0.625, 0.75, 0.625, 0.5, 0.625, 0.7555, 0.375, 0.7555, 0.375, 0.75, 0.625, 0.75, 0.375, 0.75, 0.375, 0.5, 0.375, 0.5, 0.375, 0.75, 0.375, 0.4193, 0.375, 0.425, 0.375, 0.425, 0.375, 0.425, 0.375, 0.819, 0.3769, 0.825, 0.3761, 0.825, 0.375, 0.825, 0.7057, 0.5, 0.7057, 0.75, 0.694, 0.75, 0.694, 0.5, 0.625, 0.8307, 0.375, 0.8307, 0.375, 0.819, 0.625, 0.819, 0.625, 0.431, 0.375, 0.431, 0.375, 0.4193, 0.625, 0.4193, 0.375, 0.25, 0.625, 0.25, 0.625, 0.4193, 0.375, 0.4193, 0.375, 0.2936, 0.375, 0.2703, 0.375, 0.25, 0.375, 0.2703, 0.375, 0.2501, 0.375, 0.25, 0.375, 0.2501, 0.375, 0.2384, 0.375, 0.25, 0.375, 0.07844, 0.375, 0.03644, 0.375, 0.04988, 0.375, 0.03644, 0.375, 0.0001193, 0.375, 0.04988, 0.375, 0.0001193, 0.375, 0.0, 0.375, 0.04988, 0.3, 0.5471, 0.3, 0.5252, 0.3, 0.5, 0.3, 0.5252, 0.3, 0.5, 0.3, 0.5, 0.3, 0.5, 0.3, 0.5, 0.3, 0.5, 0.375, 0.8686, 0.375, 0.8484, 0.375, 0.825, 0.375, 0.8484, 0.375, 0.825, 0.375, 0.825, 0.375, 0.825, 0.375, 0.825, 0.375, 0.825, 0.125, 0.5784, 0.125, 0.5364, 0.125, 0.5, 0.125, 0.5364, 0.125, 0.5, 0.125, 0.5, 0.125, 0.5, 0.125, 0.5, 0.125, 0.5, 0.1686, 0.75, 0.1453, 0.75, 0.125, 0.75, 0.1453, 0.75, 0.125, 0.75, 0.125, 0.75, 0.125, 0.75, 0.125, 0.75, 0.125, 0.75, 0.2564, 0.5, 0.2766, 0.5, 0.3, 0.5, 0.2766, 0.5, 0.3, 0.5, 0.3, 0.5, 0.3, 0.5, 0.3, 0.5, 0.3, 0.5, 0.3, 0.7029, 0.3, 0.7248, 0.3, 0.75, 0.3, 0.7248, 0.3, 0.75, 0.3, 0.75, 0.3, 0.75, 0.3, 0.75, 0.3, 0.75, 0.375, 0.8686, 0.375, 0.8686, 0.375, 0.8484, 0.375, 0.8484, 0.375, 0.8484, 0.375, 0.8484, 0.375, 0.825, 0.375, 0.825, 0.3, 0.7248, 0.3, 0.7248, 0.3, 0.7029, 0.3, 0.7029, 0.375, 0.3814, 0.375, 0.3814, 0.375, 0.4016, 0.375, 0.4016, 0.375, 0.4016, 0.375, 0.4016, 0.375, 0.425, 0.375, 0.425, 0.3, 0.5252, 0.3, 0.5252, 0.3, 0.5471, 0.3, 0.5471, 0.375, 0.1716, 0.375, 0.1716, 0.375, 0.2136, 0.375, 0.2136, 0.375, 0.2136, 0.375, 0.2136, 0.375, 0.2703, 0.375, 0.2703, 0.375, 0.2703, 0.375, 0.2703, 0.375, 0.2936, 0.375, 0.2936, 0.375, 0.07844, 0.375, 0.07844, 0.375, 0.03644, 0.375, 0.03644, 0.375, 0.03644, 0.375, 0.03644, 0.375, 0.0, 0.375, 0.0, 0.375, 0.9797, 0.375, 0.9797, 0.375, 0.9564, 0.375, 0.9564, 0.375, 0.25, 0.375, 0.3135, 0.375, 0.3615, 0.375, 0.425, 0.375, 0.425, 0.375, 0.3814, 0.375, 0.2936, 0.375, 0.25, 0.375, 0.3156, 0.375, 0.2804, 0.375, 0.25, 0.375, 0.2804, 0.375, 0.2499, 0.375, 0.25, 0.375, 0.2499, 0.375, 0.2326, 0.375, 0.25, 0.375, 0.1142, 0.375, 0.05291, 0.375, 0.0, 0.375, 0.05291, 0.375, 0.0, 0.375, 0.0, 0.375, 0.0, 0.375, 0.0, 0.375, 0.0, 0.3, 0.5685, 0.3, 0.5368, 0.3, 0.5, 0.3, 0.5368, 0.3, 0.5187, 0.3, 0.5, 0.3, 0.5187, 0.3, 0.5189, 0.3, 0.5, 0.375, 0.8913, 0.375, 0.8604, 0.375, 0.825, 0.375, 0.8604, 0.375, 0.8423, 0.375, 0.825, 0.375, 0.8423, 0.375, 0.8418, 0.375, 0.825, 0.375, 0.1358, 0.375, 0.197, 0.375, 0.25, 0.375, 0.197, 0.375, 0.2498, 0.375, 0.25, 0.375, 0.2498, 0.375, 0.2803, 0.375, 0.25, 0.375, 0.9365, 0.375, 0.9705, 0.375, 1.0, 0.375, 0.9705, 0.375, 0.9999, 0.375, 1.0, 0.375, 0.9999, 0.375, 1.0, 0.375, 1.0, 0.375, 0.3615, 0.375, 0.391, 0.375, 0.425, 0.375, 0.391, 0.375, 0.4081, 0.375, 0.425, 0.375, 0.4081, 0.375, 0.4082, 0.375, 0.425, 0.3, 0.6815, 0.3, 0.7133, 0.3, 0.75, 0.3, 0.7133, 0.3, 0.7317, 0.3, 0.75, 0.3, 0.7317, 0.3, 0.7318, 0.3, 0.75, 0.375, 0.1142, 0.375, 0.1142, 0.375, 0.05304, 0.375, 0.05291, 0.375, 0.05291, 0.375, 0.05304, 0.375, 0.0, 0.375, 0.0, 0.375, 0.9696, 0.375, 0.9705, 0.375, 0.9365, 0.375, 0.9344, 0.3, 0.6815, 0.3, 0.6815, 0.3, 0.7132, 0.3, 0.7133, 0.3, 0.7133, 0.3, 0.7132, 0.3, 0.75, 0.3, 0.75, 0.375, 0.8591, 0.375, 0.8605, 0.375, 0.8913, 0.375, 0.8885, 0.375, 0.3156, 0.375, 0.3135, 0.375, 0.2795, 0.375, 0.2804, 0.375, 0.2804, 0.375, 0.2795, 0.375, 0.197, 0.375, 0.1971, 0.375, 0.1971, 0.375, 0.197, 0.375, 0.1358, 0.375, 0.1358, 0.375, 0.3615, 0.375, 0.3587, 0.375, 0.3895, 0.375, 0.3909, 0.375, 0.3909, 0.375, 0.3895, 0.375, 0.425, 0.375, 0.425, 0.3, 0.5367, 0.3, 0.5368, 0.3, 0.5685, 0.3, 0.5685, 0.375, 0.1142, 0.375, 0.1358, 0.375, 0.1358, 0.375, 0.1142])
me_cube_001.use_remesh_preserve_volume = False
me_cube_001.use_remesh_preserve_attributes = False
me_cube_001.use_mirror_vertex_groups = False
me_cube_001.update()
me_plane_002 = bpy.data.meshes.new('Plane.002')
me_plane_002.from_pydata([(-0.5, -1.25, 1.64), (0.5, -1.25, 1.64), (-0.5, 1.275, 1.64), (0.5, 1.275, 1.64), (-0.5, -1.25, 0.9963), (0.5, -1.25, 0.9963), (-0.5, -1.13, 1.594), (0.5, -1.13, 1.594), (-0.5, 0.675, 1.594), (0.5, 0.675, 1.594), (-0.5, -1.13, 0.9963), (0.5, -1.13, 0.9963), (-0.5, 1.275, 1.592), (0.5, 1.275, 1.592), (0.5, 0.705, 1.594), (0.5, 1.245, 1.593), (-0.5, 0.705, 1.594), (-0.5, 1.245, 1.593), (0.5, 1.275, 1.358), (0.5, 1.275, 1.385), (0.5, 1.275, 1.166), (-0.5, 1.275, 1.166), (-0.5, 1.275, 1.385), (-0.5, 1.275, 1.358), (-0.5, 1.245, 1.0), (-0.5, 0.675, 1.167), (-0.5, 0.675, 1.36), (-0.5, 0.675, 1.387), (0.5, 0.675, 1.387), (0.5, 0.675, 1.36), (0.5, 0.675, 1.167), (-0.5, 0.705, 1.001), (0.5, 1.245, 1.167), (0.5, 0.705, 1.167), (0.5, 0.675, 1.001), (-0.5, 0.675, 1.001), (0.5, 1.245, 1.386), (0.5, 0.705, 1.387), (0.5, 0.705, 1.36), (0.5, 1.245, 1.359), (-0.5, 1.245, 1.359), (-0.5, 0.705, 1.36), (-0.5, 0.705, 1.387), (-0.5, 1.245, 1.386), (0.5, 0.705, 1.001), (0.5, 1.245, 1.0), (-0.5, 0.705, 1.167), (-0.5, 1.245, 1.167), (-0.5, 1.275, 1.564), (0.5, 1.275, 1.564), (0.5, 0.675, 1.565), (-0.5, 0.675, 1.565), (0.5, 1.245, 1.565), (0.5, 0.705, 1.566), (-0.5, 1.245, 1.565), (-0.5, 0.705, 1.566), (0.5165, 1.245, 1.386), (0.5165, 0.705, 1.387), (0.5165, 0.705, 1.36), (0.5165, 1.245, 1.359), (0.5165, 1.245, 1.167), (0.5165, 0.705, 1.167), (-0.5, 1.275, 0.9999), (0.5, 1.275, 0.9999), (0.5165, 1.245, 1.565), (0.5165, 0.705, 1.566), (0.5165, 1.016, 1.462), (0.5165, 0.9345, 1.462), (0.5165, 1.016, 1.489), (0.5165, 0.9345, 1.489), (0.5165, 0.9345, 1.277), (0.5165, 1.015, 1.277), (0.5165, 1.015, 1.249), (0.5165, 0.9345, 1.249), (0.5322, 1.016, 1.462), (0.5322, 0.9345, 1.462), (0.5322, 1.016, 1.489), (0.5322, 0.9345, 1.489), (0.5322, 0.9345, 1.277), (0.5322, 1.015, 1.277), (0.5322, 1.015, 1.249), (0.5322, 0.9345, 1.249)], [], [(0, 1, 3, 2), (1, 0, 4, 5), (6, 8, 9, 7), (7, 11, 10, 6), (0, 2, 8, 6), (3, 1, 7, 9), (13, 3, 9, 14, 15), (1, 5, 11, 7), (4, 0, 6, 10), (23, 18, 20, 21), (2, 12, 17, 16, 8), (2, 3, 13, 12), (55, 42, 27, 51), (41, 46, 25, 26), (51, 27, 28, 50), (26, 25, 30, 29), (53, 14, 9, 50), (33, 38, 29, 30), (37, 28, 29, 38), (41, 26, 27, 42), (46, 47, 24, 31), (26, 29, 28, 27), (32, 33, 44, 45), (18, 23, 22, 19), (47, 21, 62, 24), (48, 49, 19, 22), (25, 46, 31, 35), (30, 25, 35, 34), (23, 40, 43, 22), (40, 41, 42, 43), (19, 36, 39, 18), (36, 37, 38, 39), (20, 32, 45, 63), (33, 30, 34, 44), (20, 18, 39, 32), (49, 13, 15, 52), (52, 15, 14, 53), (23, 21, 47, 40), (40, 47, 46, 41), (48, 22, 43, 54), (54, 43, 42, 55), (37, 36, 56, 57), (17, 54, 55, 16), (12, 48, 54, 17), (19, 49, 52, 36), (12, 13, 49, 48), (37, 53, 50, 28), (8, 51, 50, 9), (16, 55, 51, 8), (61, 60, 72, 73), (57, 56, 66, 67), (39, 38, 58, 59), (32, 39, 59, 60), (38, 33, 61, 58), (36, 52, 64, 56), (53, 37, 57, 65), (33, 32, 60, 61), (52, 53, 65, 64), (21, 20, 63, 62), (65, 57, 67, 69), (64, 65, 69, 68), (56, 64, 68, 66), (66, 68, 76, 74), (59, 58, 70, 71), (58, 61, 73, 70), (60, 59, 71, 72), (71, 70, 78, 79), (67, 66, 74, 75), (74, 76, 77, 75), (80, 79, 78, 81), (73, 72, 80, 81), (69, 67, 75, 77), (72, 71, 79, 80), (68, 69, 77, 76), (70, 73, 81, 78)])
_uv = me_plane_002.uv_layers.new(name='UVMap')
_uv.uv.foreach_set('vector', [0.0, 0.0, 1.0, 0.0, 1.0, 1.0, 0.0, 1.0, 1.0, 1.0, 0.0, 1.0, 0.0, 0.0, 1.0, 0.0, 0.0, 0.04752, 0.0, 0.7624, 1.0, 0.7624, 1.0, 0.04752, 1.0, 0.9283, 1.0, 0.0, 0.0, 0.0, 0.0, 0.9283, 1.0, 1.0, 0.0, 1.0, 0.2376, 0.9283, 0.9525, 0.9283, 0.0, 1.0, 1.0, 1.0, 0.9525, 0.9283, 0.2376, 0.9283, 0.0, 0.9263, 0.0, 1.0, 0.2376, 0.9283, 0.2257, 0.929, 0.01188, 0.9277, 1.0, 1.0, 1.0, 0.0, 0.9525, 0.0, 0.9525, 0.9283, 1.0, 0.0, 1.0, 1.0, 0.9525, 0.9283, 0.9525, 0.0, 0.0, 0.5624, 1.0, 0.5624, 1.0, 0.2639, 0.0, 0.2639, 0.0, 1.0, 0.0, 0.9263, 0.01188, 0.9277, 0.2257, 0.929, 0.2376, 0.9283, 0.0, 1.0, 1.0, 1.0, 1.0, 0.9263, 0.0, 0.9263, 0.2257, 0.8847, 0.2257, 0.6066, 0.2376, 0.6077, 0.2376, 0.8842, 0.2257, 0.5644, 0.2257, 0.2652, 0.2376, 0.2659, 0.2376, 0.5654, 0.0, 0.8842, 0.0, 0.6077, 1.0, 0.6077, 1.0, 0.8842, 0.0, 0.5654, 0.0, 0.2659, 1.0, 0.2659, 1.0, 0.5654, 0.2257, 0.8847, 0.2257, 0.929, 0.2376, 0.9283, 0.2376, 0.8842, 0.2257, 0.2652, 0.2257, 0.5644, 0.2376, 0.5654, 0.2376, 0.2659, 0.2257, 0.6066, 0.2376, 0.6077, 0.2376, 0.5654, 0.2257, 0.5644, 0.2257, 0.5644, 0.2376, 0.5654, 0.2376, 0.6077, 0.2257, 0.6066, 0.2257, 0.2652, 0.01188, 0.2645, 0.01188, 0.006317, 0.2257, 0.006989, 0.0, 0.5654, 1.0, 0.5654, 1.0, 0.6077, 0.0, 0.6077, 0.01188, 0.2645, 0.2257, 0.2652, 0.2257, 0.006989, 0.01188, 0.006317, 1.0, 0.5624, 0.0, 0.5624, 0.0, 0.6046, 1.0, 0.6046, 0.01188, 0.2645, 0.0, 0.2639, 0.0, 0.005647, 0.01188, 0.006317, 0.0, 0.8821, 1.0, 0.8821, 1.0, 0.6046, 0.0, 0.6046, 0.2376, 0.2659, 0.2257, 0.2652, 0.2257, 0.006989, 0.2376, 0.00766, 1.0, 0.2659, 0.0, 0.2659, 0.0, 0.00766, 1.0, 0.00766, 0.0, 0.5624, 0.01188, 0.5634, 0.01188, 0.6056, 0.0, 0.6046, 0.01188, 0.5634, 0.2257, 0.5644, 0.2257, 0.6066, 0.01188, 0.6056, 0.0, 0.6046, 0.01188, 0.6056, 0.01188, 0.5634, 0.0, 0.5624, 0.01188, 0.6056, 0.2257, 0.6066, 0.2257, 0.5644, 0.01188, 0.5634, 0.0, 0.2639, 0.01188, 0.2645, 0.01188, 0.006317, 0.0, 0.005647, 0.2257, 0.2652, 0.2376, 0.2659, 0.2376, 0.00766, 0.2257, 0.006989, 0.0, 0.2639, 0.0, 0.5624, 0.01188, 0.5634, 0.01188, 0.2645, 0.0, 0.8821, 0.0, 0.9263, 0.01188, 0.9277, 0.01188, 0.8834, 0.01188, 0.8834, 0.01188, 0.9277, 0.2257, 0.929, 0.2257, 0.8847, 0.0, 0.5624, 0.0, 0.2639, 0.01188, 0.2645, 0.01188, 0.5634, 0.01188, 0.5634, 0.01188, 0.2645, 0.2257, 0.2652, 0.2257, 0.5644, 0.0, 0.8821, 0.0, 0.6046, 0.01188, 0.6056, 0.01188, 0.8834, 0.01188, 0.8834, 0.01188, 0.6056, 0.2257, 0.6066, 0.2257, 0.8847, 0.2257, 0.6066, 0.01188, 0.6056, 0.01188, 0.6056, 0.2257, 0.6066, 0.01188, 0.9277, 0.01188, 0.8834, 0.2257, 0.8847, 0.2257, 0.929, 0.0, 0.9263, 0.0, 0.8821, 0.01188, 0.8834, 0.01188, 0.9277, 0.0, 0.6046, 0.0, 0.8821, 0.01188, 0.8834, 0.01188, 0.6056, 0.0, 0.9263, 1.0, 0.9263, 1.0, 0.8821, 0.0, 0.8821, 0.2257, 0.6066, 0.2257, 0.8847, 0.2376, 0.8842, 0.2376, 0.6077, 0.0, 0.9283, 0.0, 0.8842, 1.0, 0.8842, 1.0, 0.9283, 0.2257, 0.929, 0.2257, 0.8847, 0.2376, 0.8842, 0.2376, 0.9283, 0.2257, 0.2652, 0.01188, 0.2645, 0.1028, 0.3919, 0.1349, 0.392, 0.2257, 0.6066, 0.01188, 0.6056, 0.1028, 0.7242, 0.1349, 0.7243, 0.01188, 0.5634, 0.2257, 0.5644, 0.2257, 0.5644, 0.01188, 0.5634, 0.01188, 0.2645, 0.01188, 0.5634, 0.01188, 0.5634, 0.01188, 0.2645, 0.2257, 0.5644, 0.2257, 0.2652, 0.2257, 0.2652, 0.2257, 0.5644, 0.01188, 0.6056, 0.01188, 0.8834, 0.01188, 0.8834, 0.01188, 0.6056, 0.2257, 0.8847, 0.2257, 0.6066, 0.2257, 0.6066, 0.2257, 0.8847, 0.2257, 0.2652, 0.01188, 0.2645, 0.01188, 0.2645, 0.2257, 0.2652, 0.01188, 0.8834, 0.2257, 0.8847, 0.2257, 0.8847, 0.01188, 0.8834, 0.0, 0.2639, 1.0, 0.2639, 1.0, 0.005646, 0.0, 0.005646, 0.2257, 0.8847, 0.2257, 0.6066, 0.1349, 0.7243, 0.1349, 0.766, 0.01188, 0.8834, 0.2257, 0.8847, 0.1349, 0.766, 0.1028, 0.7658, 0.01188, 0.6056, 0.01188, 0.8834, 0.1028, 0.7658, 0.1028, 0.7242, 0.1028, 0.7242, 0.1028, 0.7658, 0.1028, 0.7658, 0.1028, 0.7242, 0.01188, 0.5634, 0.2257, 0.5644, 0.1349, 0.4369, 0.1028, 0.4367, 0.2257, 0.5644, 0.2257, 0.2652, 0.1349, 0.392, 0.1349, 0.4369, 0.01188, 0.2645, 0.01188, 0.5634, 0.1028, 0.4367, 0.1028, 0.3919, 0.1028, 0.4367, 0.1349, 0.4369, 0.1349, 0.4369, 0.1028, 0.4367, 0.1349, 0.7243, 0.1028, 0.7242, 0.1028, 0.7242, 0.1349, 0.7243, 0.1028, 0.7242, 0.1028, 0.7658, 0.1349, 0.766, 0.1349, 0.7243, 0.1028, 0.3919, 0.1028, 0.4367, 0.1349, 0.4369, 0.1349, 0.392, 0.1349, 0.392, 0.1028, 0.3919, 0.1028, 0.3919, 0.1349, 0.392, 0.1349, 0.766, 0.1349, 0.7243, 0.1349, 0.7243, 0.1349, 0.766, 0.1028, 0.3919, 0.1028, 0.4367, 0.1028, 0.4367, 0.1028, 0.3919, 0.1028, 0.7658, 0.1349, 0.766, 0.1349, 0.766, 0.1028, 0.7658, 0.1349, 0.4369, 0.1349, 0.392, 0.1349, 0.392, 0.1349, 0.4369])
me_plane_002.materials.append(mat_desk)
me_plane_002.use_remesh_preserve_volume = False
me_plane_002.use_remesh_preserve_attributes = False
me_plane_002.use_mirror_vertex_groups = False
me_plane_002.update()

# ---- objects
ob_camera = bpy.data.objects.new('Camera', cam_camera)
ob_desk = bpy.data.objects.new('Desk', me_plane)
ob_monitor = bpy.data.objects.new('Monitor', me_cube_001)
ob_desktop = bpy.data.objects.new('DeskTop', me_plane_002)

# ---- transforms, parenting, visibility, modifiers, constraints
ob_camera.location = (7.359, -6.926, 4.958)
ob_camera.rotation_euler = (1.109, 0.0, 0.8149)
ob_camera.lock_rotations_4d = False
ob_camera.empty_display_type = 'ARROWS'
ob_camera.color = (0.0, 0.0, 0.0, 0.0)
ob_camera.display_type = 'WIRE'
ob_camera.lineart.crease_threshold = 0.0
ob_desk.location = (0.0, 0.0, 0.0)
ob_desk.lineart.crease_threshold = 0.0
ob_monitor.location = (0.03553, -0.02709, 1.292)
ob_monitor.scale = (0.2779, 0.2779, 0.2779)
ob_monitor.lineart.crease_threshold = 0.0
ob_desktop.location = (0.0, 0.0, 0.0)
ob_desktop.lineart.crease_threshold = 0.0

# ---- collection membership
col_collection.objects.link(ob_camera)
col_collection.objects.link(ob_desk)
col_collection.objects.link(ob_monitor)
col_collection.objects.link(ob_desktop)

# ---- scene / render settings (as saved in the file)
scene.camera = ob_camera
scene.frame_start = 1; scene.frame_end = 250; scene.frame_set(1)
scene.render.engine = 'CYCLES'
scene.cycles.use_denoising = False
scene.cycles.samples = 128
scene.cycles.sampling_pattern = 'TABULATED_SOBOL'
scene.cycles.use_adaptive_sampling = False
scene.cycles.use_light_tree = False
scene.view_settings.view_transform = 'Filmic'
bpy.context.view_layer.update()
